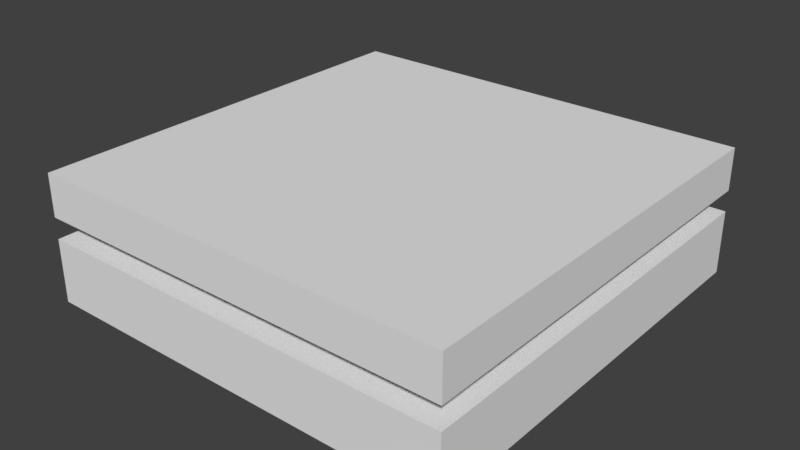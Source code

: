 # Source: Roof_FloorOnly.blend  (saved by Blender 2.78.0; exported with 4.5.12 LTS)
import bpy
from mathutils import Matrix  # noqa: F401  (used for matrix-valued properties, if any)

bpy.ops.wm.read_factory_settings(use_empty=True)
scene = bpy.context.scene
scene.name = 'Scene'

# ---- collections
col_collection_1 = bpy.data.collections.new('Collection 1'); scene.collection.children.link(col_collection_1)

# ---- materials (node trees are filled in below, after node groups)
mat_floortex = bpy.data.materials.new('FloorTex')
mat_floortex.alpha_threshold = 0.0
mat_floortex.use_transparent_shadow = False
mat_floortex.roughness = 0.5
mat_insultex = bpy.data.materials.new('InsulTex')
mat_insultex.alpha_threshold = 0.0
mat_insultex.use_transparent_shadow = False
mat_insultex.roughness = 0.5
mat_rooftex = bpy.data.materials.new('RoofTex')
mat_rooftex.alpha_threshold = 0.0
mat_rooftex.use_transparent_shadow = False
mat_rooftex.roughness = 0.5

# ---- node groups
ng_auto_smooth = bpy.data.node_groups.new('Auto Smooth', 'GeometryNodeTree')
_s = ng_auto_smooth.interface.new_socket(name='Geometry', in_out='OUTPUT', socket_type='NodeSocketGeometry')
_s = ng_auto_smooth.interface.new_socket(name='Geometry', in_out='INPUT', socket_type='NodeSocketGeometry')
_s = ng_auto_smooth.interface.new_socket(name='Angle', in_out='INPUT', socket_type='NodeSocketFloat')
_s.subtype = 'ANGLE'
_s.min_value = 0.0
_s.max_value = 3.142
ng_auto_smooth.is_modifier = True
_N = ng_auto_smooth.nodes; _L = ng_auto_smooth.links
n0 = _N.new('NodeGroupOutput'); n0.name = 'Group Output'; n0.location = (480, -100)
n1 = _N.new('NodeGroupInput'); n1.name = 'Group Input'; n1.location = (-420, -300)
n2 = _N.new('NodeGroupInput'); n2.name = 'Group Input.001'; n2.location = (-60, -100)
n3 = _N.new('GeometryNodeSetShadeSmooth'); n3.name = 'Set Shade Smooth'; n3.location = (120, -100)
n3.domain = 'EDGE'
n4 = _N.new('GeometryNodeSetShadeSmooth'); n4.name = 'Set Shade Smooth.001'; n4.location = (300, -100)
n5 = _N.new('GeometryNodeInputMeshEdgeAngle'); n5.name = 'Edge Angle'; n5.location = (-420, -220)
n6 = _N.new('GeometryNodeInputEdgeSmooth'); n6.name = 'Is Edge Smooth'; n6.location = (-60, -160)
n7 = _N.new('GeometryNodeInputShadeSmooth'); n7.name = 'Is Face Smooth'; n7.location = (-240, -340)
n8 = _N.new('FunctionNodeBooleanMath'); n8.name = 'Boolean Math'; n8.location = (-60, -220)
n9 = _N.new('FunctionNodeCompare'); n9.name = 'Compare'; n9.location = (-240, -180)
n9.operation = 'LESS_EQUAL'
_L.new(n5.outputs[0], n9.inputs[0])
_L.new(n4.outputs[0], n0.inputs[0])
_L.new(n1.outputs[1], n9.inputs[1])
_L.new(n9.outputs[0], n8.inputs[0])
_L.new(n7.outputs[0], n8.inputs[1])
_L.new(n2.outputs[0], n3.inputs[0])
_L.new(n6.outputs[0], n3.inputs[1])
_L.new(n3.outputs[0], n4.inputs[0])
_L.new(n8.outputs[0], n3.inputs[2])
n0.is_active_output = True

# ---- material node trees

# ---- world
world_world = bpy.data.worlds.new('World'); scene.world = world_world
world_world.color = (0.05088, 0.05088, 0.05088)
world_world.use_sun_shadow = False
world_world.sun_shadow_jitter_overblur = 0.0
world_world.cycles.sampling_method = 'MANUAL'

# ---- meshes
me_plane_003 = bpy.data.meshes.new('Plane.003')
me_plane_003.from_pydata([(-1000.0, -1000.0, 0.0), (1000.0, -1000.0, 0.0), (-1000.0, 1000.0, 0.0), (1000.0, 1000.0, 0.0), (-1000.0, -1000.0, 100.0), (1000.0, -1000.0, 100.0), (-1000.0, 1000.0, 100.0), (1000.0, 1000.0, 100.0)], [], [(2, 0, 4, 6), (3, 2, 6, 7), (0, 1, 5, 4), (1, 3, 7, 5), (6, 4, 5, 7), (2, 3, 1, 0)])
me_plane_003.polygons.foreach_set('use_smooth', [True] * 6)
_uv = me_plane_003.uv_layers.new(name='UVMap')
_uv.uv.foreach_set('vector', [0.1, 0.5, 0.1, 1.0, 0.075, 1.0, 0.075, 0.5, 0.075, 0.5, 0.075, 1.0, 0.05, 1.0, 0.05, 0.5, 0.025, 1.0, 0.025, 0.5, 0.05, 0.5, 0.05, 1.0, 0.025, 0.5, 0.025, 1.0, 1.297e-07, 1.0, 0.0, 0.5, 1.221e-07, 0.5, 0.0, 1.221e-07, 0.5, 0.0, 0.5, 0.5, 0.5, 0.5, 0.5, 9.155e-08, 1.0, 0.0, 1.0, 0.5])
me_plane_003.materials.append(mat_floortex)
me_plane_003.use_remesh_preserve_volume = False
me_plane_003.use_remesh_preserve_attributes = False
me_plane_003.use_mirror_vertex_groups = False
me_plane_003.update()
me_plane_001 = bpy.data.meshes.new('Plane.001')
me_plane_001.from_pydata([(-1000.0, -1000.0, 0.0), (1000.0, -1000.0, 0.0), (-1000.0, 1000.0, 0.0), (1000.0, 1000.0, 0.0), (-1000.0, -1000.0, 50.0), (1000.0, -1000.0, 50.0), (-1000.0, 1000.0, 50.0), (1000.0, 1000.0, 50.0)], [], [(2, 0, 4, 6), (3, 2, 6, 7), (0, 1, 5, 4), (1, 3, 7, 5), (6, 4, 5, 7), (2, 3, 1, 0)])
me_plane_001.polygons.foreach_set('use_smooth', [True] * 6)
_uv = me_plane_001.uv_layers.new(name='UVMap')
_uv.uv.foreach_set('vector', [0.05, 0.5, 0.05, 1.0, 0.0375, 1.0, 0.0375, 0.5, 0.025, 0.5, 0.025, 1.0, 0.0125, 1.0, 0.0125, 0.5, 0.025, 1.0, 0.025, 0.5, 0.0375, 0.5, 0.0375, 1.0, 0.0125, 0.5, 0.0125, 1.0, 1.297e-07, 1.0, 0.0, 0.5, 1.221e-07, 0.5, 0.0, 1.221e-07, 0.5, 0.0, 0.5, 0.5, 0.5, 0.5, 0.5, 9.155e-08, 1.0, 0.0, 1.0, 0.5])
me_plane_001.materials.append(mat_insultex)
me_plane_001.use_remesh_preserve_volume = False
me_plane_001.use_remesh_preserve_attributes = False
me_plane_001.use_mirror_vertex_groups = False
me_plane_001.update()
me_plane = bpy.data.meshes.new('Plane')
me_plane.from_pydata([(-1000.0, -1000.0, 0.0), (1000.0, -1000.0, 0.0), (-1000.0, 1000.0, 0.0), (1000.0, 1000.0, 0.0), (-1000.0, -1000.0, 100.0), (1000.0, -1000.0, 100.0), (-1000.0, 1000.0, 100.0), (1000.0, 1000.0, 100.0)], [], [(2, 0, 4, 6), (3, 2, 6, 7), (0, 1, 5, 4), (1, 3, 7, 5), (6, 4, 5, 7), (2, 3, 1, 0)])
me_plane.polygons.foreach_set('use_smooth', [True] * 6)
_uv = me_plane.uv_layers.new(name='UVMap')
_uv.uv.foreach_set('vector', [0.1, 0.5, 0.1, 1.0, 0.075, 1.0, 0.075, 0.5, 0.075, 0.5, 0.075, 1.0, 0.05, 1.0, 0.05, 0.5, 0.025, 1.0, 0.025, 0.5, 0.05, 0.5, 0.05, 1.0, 0.025, 0.5, 0.025, 1.0, 1.297e-07, 1.0, 0.0, 0.5, 1.221e-07, 0.5, 0.0, 1.221e-07, 0.5, 0.0, 0.5, 0.5, 0.5, 0.5, 0.5, 9.155e-08, 1.0, 0.0, 1.0, 0.5])
me_plane.materials.append(mat_rooftex)
me_plane.use_remesh_preserve_volume = False
me_plane.use_remesh_preserve_attributes = False
me_plane.use_mirror_vertex_groups = False
me_plane.update()

# ---- objects
ob_floor = bpy.data.objects.new('Floor', me_plane_003)
ob_insulation = bpy.data.objects.new('Insulation', me_plane_001)
ob_roof = bpy.data.objects.new('Roof', me_plane)

# ---- transforms, parenting, visibility, modifiers, constraints
ob_floor.location = (0.0, 0.0, 200.0)
ob_floor.scale = (0.5, 0.5, 1.0)
ob_floor.lineart.crease_threshold = 0.0
_m = ob_floor.modifiers.new('Auto Smooth', 'NODES')
_m.node_group = ng_auto_smooth
_gi = [s.identifier for s in ng_auto_smooth.interface.items_tree if s.item_type == 'SOCKET' and s.in_out == 'INPUT']
_m[_gi[1]] = 0.5236  # Angle
ob_insulation.location = (0.0, 0.0, 100.0)
ob_insulation.scale = (0.5, 0.5, 1.0)
ob_insulation.lineart.crease_threshold = 0.0
_m = ob_insulation.modifiers.new('Auto Smooth', 'NODES')
_m.node_group = ng_auto_smooth
_gi = [s.identifier for s in ng_auto_smooth.interface.items_tree if s.item_type == 'SOCKET' and s.in_out == 'INPUT']
_m[_gi[1]] = 0.5236  # Angle
ob_roof.location = (0.0, 0.0, 0.0)
ob_roof.scale = (0.5, 0.5, 1.0)
ob_roof.lineart.crease_threshold = 0.0
_m = ob_roof.modifiers.new('Auto Smooth', 'NODES')
_m.node_group = ng_auto_smooth
_gi = [s.identifier for s in ng_auto_smooth.interface.items_tree if s.item_type == 'SOCKET' and s.in_out == 'INPUT']
_m[_gi[1]] = 0.5236  # Angle

# ---- collection membership
col_collection_1.objects.link(ob_floor)
col_collection_1.objects.link(ob_insulation)
col_collection_1.objects.link(ob_roof)

# ---- scene / render settings (as saved in the file)
scene.frame_start = 1; scene.frame_end = 250; scene.frame_set(1)
scene.render.engine = 'BLENDER_EEVEE_NEXT'
scene.render.resolution_percentage = 50
scene.render.dither_intensity = 0.0
scene.cycles.use_denoising = False
scene.cycles.samples = 128
scene.cycles.sampling_pattern = 'TABULATED_SOBOL'
scene.cycles.light_sampling_threshold = 0.0
scene.cycles.use_adaptive_sampling = False
scene.cycles.use_light_tree = False
scene.cycles.blur_glossy = 0.0
scene.cycles.sample_clamp_indirect = 0.0
scene.view_settings.view_transform = 'Standard'
scene.unit_settings.scale_length = 0.001
bpy.context.view_layer.update()

# ---- added for rendering (the .blend has no active camera and no usable light): camera, sun
cam_auto = bpy.data.cameras.new('AutoCamera')
cam_auto.lens = 50.0
cam_auto.sensor_width = 36.0
cam_auto.clip_end = 23474.5
ob_auto_camera = bpy.data.objects.new('AutoCamera', cam_auto)
scene.collection.objects.link(ob_auto_camera)
ob_auto_camera.location = (1337.58, -1605.1, 1220.07)
ob_auto_camera.rotation_euler = (1.09748, -7.21219e-08, 0.694738)
scene.camera = ob_auto_camera
light_auto_sun = bpy.data.lights.new('AutoSun', 'SUN')
light_auto_sun.energy = 3.0
light_auto_sun.angle = 0.0523599
ob_auto_sun = bpy.data.objects.new('AutoSun', light_auto_sun)
scene.collection.objects.link(ob_auto_sun)
ob_auto_sun.rotation_euler = (0.872665, 0.174533, 0.523599)
bpy.context.view_layer.update()
